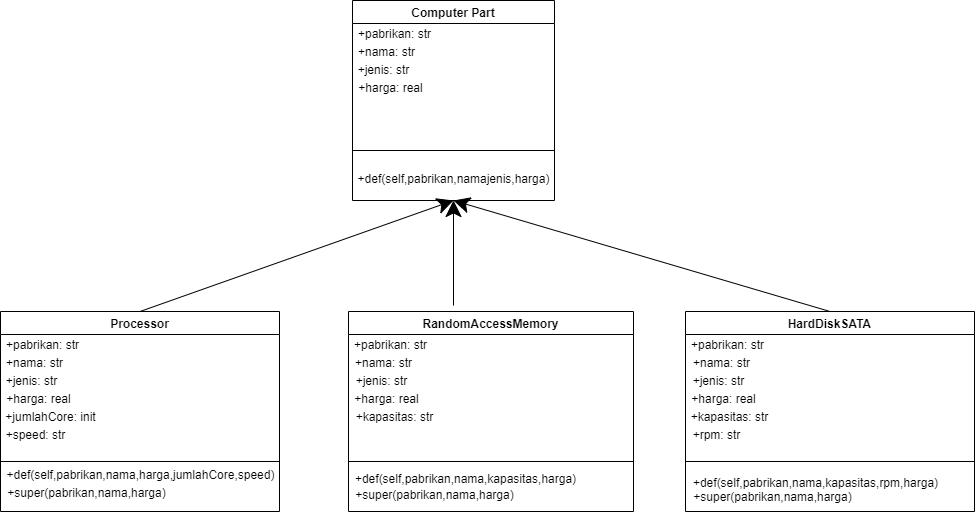

The diagram above was exported from draw.io. Its source (the exported page's mxGraphModel, read from the mxfile embedded in the PNG):
<mxGraphModel dx="1298" dy="474" grid="0" gridSize="10" guides="1" tooltips="1" connect="1" arrows="1" fold="1" page="0" pageScale="1" pageWidth="850" pageHeight="1100" math="0" shadow="0">
  <root>
    <mxCell id="yfwEiNYJ3yvENUXqoudv-0" />
    <mxCell id="yfwEiNYJ3yvENUXqoudv-1" parent="yfwEiNYJ3yvENUXqoudv-0" />
    <mxCell id="yfwEiNYJ3yvENUXqoudv-2" value="Computer Part" style="swimlane;hachureGap=4;" vertex="1" parent="yfwEiNYJ3yvENUXqoudv-1">
      <mxGeometry x="99" y="122" width="202" height="200" as="geometry" />
    </mxCell>
    <mxCell id="yfwEiNYJ3yvENUXqoudv-3" value="+pabrikan: str" style="text;html=1;align=center;verticalAlign=middle;resizable=0;points=[];autosize=1;strokeColor=none;fillColor=none;hachureGap=4;" vertex="1" parent="yfwEiNYJ3yvENUXqoudv-2">
      <mxGeometry y="25" width="83" height="18" as="geometry" />
    </mxCell>
    <mxCell id="yfwEiNYJ3yvENUXqoudv-4" value="+nama: str" style="text;html=1;align=center;verticalAlign=middle;resizable=0;points=[];autosize=1;strokeColor=none;fillColor=none;hachureGap=4;" vertex="1" parent="yfwEiNYJ3yvENUXqoudv-2">
      <mxGeometry y="43" width="67" height="18" as="geometry" />
    </mxCell>
    <mxCell id="yfwEiNYJ3yvENUXqoudv-5" value="+jenis: str" style="text;html=1;align=center;verticalAlign=middle;resizable=0;points=[];autosize=1;strokeColor=none;fillColor=none;hachureGap=4;" vertex="1" parent="yfwEiNYJ3yvENUXqoudv-2">
      <mxGeometry y="61" width="62" height="18" as="geometry" />
    </mxCell>
    <mxCell id="yfwEiNYJ3yvENUXqoudv-6" value="+harga: real" style="text;html=1;align=center;verticalAlign=middle;resizable=0;points=[];autosize=1;strokeColor=none;fillColor=none;hachureGap=4;" vertex="1" parent="yfwEiNYJ3yvENUXqoudv-2">
      <mxGeometry y="79" width="75" height="18" as="geometry" />
    </mxCell>
    <mxCell id="yfwEiNYJ3yvENUXqoudv-7" value="+def(self,pabrikan,namajenis,harga)" style="text;html=1;align=center;verticalAlign=middle;resizable=0;points=[];autosize=1;strokeColor=none;fillColor=none;hachureGap=4;" vertex="1" parent="yfwEiNYJ3yvENUXqoudv-2">
      <mxGeometry y="170" width="202" height="18" as="geometry" />
    </mxCell>
    <mxCell id="yfwEiNYJ3yvENUXqoudv-8" value="" style="endArrow=none;html=1;rounded=0;startSize=14;endSize=14;sourcePerimeterSpacing=8;targetPerimeterSpacing=8;curved=1;exitX=0;exitY=0.75;exitDx=0;exitDy=0;entryX=1;entryY=0.75;entryDx=0;entryDy=0;" edge="1" parent="yfwEiNYJ3yvENUXqoudv-1" source="yfwEiNYJ3yvENUXqoudv-2" target="yfwEiNYJ3yvENUXqoudv-2">
      <mxGeometry width="50" height="50" relative="1" as="geometry">
        <mxPoint x="174" y="247" as="sourcePoint" />
        <mxPoint x="224" y="197" as="targetPoint" />
      </mxGeometry>
    </mxCell>
    <mxCell id="yfwEiNYJ3yvENUXqoudv-9" value="Processor" style="swimlane;hachureGap=4;" vertex="1" parent="yfwEiNYJ3yvENUXqoudv-1">
      <mxGeometry x="-253" y="433" width="279" height="200" as="geometry" />
    </mxCell>
    <mxCell id="yfwEiNYJ3yvENUXqoudv-10" value="+pabrikan: str" style="text;html=1;align=center;verticalAlign=middle;resizable=0;points=[];autosize=1;strokeColor=none;fillColor=none;hachureGap=4;" vertex="1" parent="yfwEiNYJ3yvENUXqoudv-9">
      <mxGeometry y="25" width="83" height="18" as="geometry" />
    </mxCell>
    <mxCell id="yfwEiNYJ3yvENUXqoudv-11" value="+nama: str" style="text;html=1;align=center;verticalAlign=middle;resizable=0;points=[];autosize=1;strokeColor=none;fillColor=none;hachureGap=4;" vertex="1" parent="yfwEiNYJ3yvENUXqoudv-9">
      <mxGeometry y="43" width="67" height="18" as="geometry" />
    </mxCell>
    <mxCell id="yfwEiNYJ3yvENUXqoudv-12" value="+jenis: str" style="text;html=1;align=center;verticalAlign=middle;resizable=0;points=[];autosize=1;strokeColor=none;fillColor=none;hachureGap=4;" vertex="1" parent="yfwEiNYJ3yvENUXqoudv-9">
      <mxGeometry y="61" width="62" height="18" as="geometry" />
    </mxCell>
    <mxCell id="yfwEiNYJ3yvENUXqoudv-13" value="+harga: real" style="text;html=1;align=center;verticalAlign=middle;resizable=0;points=[];autosize=1;strokeColor=none;fillColor=none;hachureGap=4;" vertex="1" parent="yfwEiNYJ3yvENUXqoudv-9">
      <mxGeometry y="79" width="75" height="18" as="geometry" />
    </mxCell>
    <mxCell id="yfwEiNYJ3yvENUXqoudv-14" value="+jumlahCore: init" style="text;html=1;align=center;verticalAlign=middle;resizable=0;points=[];autosize=1;strokeColor=none;fillColor=none;hachureGap=4;" vertex="1" parent="yfwEiNYJ3yvENUXqoudv-9">
      <mxGeometry y="97" width="100" height="18" as="geometry" />
    </mxCell>
    <mxCell id="yfwEiNYJ3yvENUXqoudv-15" value="+speed: str" style="text;html=1;align=center;verticalAlign=middle;resizable=0;points=[];autosize=1;strokeColor=none;fillColor=none;hachureGap=4;" vertex="1" parent="yfwEiNYJ3yvENUXqoudv-9">
      <mxGeometry y="115" width="70" height="18" as="geometry" />
    </mxCell>
    <mxCell id="yfwEiNYJ3yvENUXqoudv-16" value="+def(self,pabrikan,nama,harga,jumlahCore,speed)" style="text;html=1;align=center;verticalAlign=middle;resizable=0;points=[];autosize=1;strokeColor=none;fillColor=none;hachureGap=4;" vertex="1" parent="yfwEiNYJ3yvENUXqoudv-9">
      <mxGeometry x="1" y="155" width="278" height="18" as="geometry" />
    </mxCell>
    <mxCell id="yfwEiNYJ3yvENUXqoudv-17" value="+super(pabrikan,nama,harga)" style="text;html=1;align=center;verticalAlign=middle;resizable=0;points=[];autosize=1;strokeColor=none;fillColor=none;hachureGap=4;" vertex="1" parent="yfwEiNYJ3yvENUXqoudv-9">
      <mxGeometry x="1" y="173" width="169" height="18" as="geometry" />
    </mxCell>
    <mxCell id="yfwEiNYJ3yvENUXqoudv-18" value="" style="endArrow=none;html=1;rounded=0;startSize=14;endSize=14;sourcePerimeterSpacing=8;targetPerimeterSpacing=8;curved=1;exitX=0;exitY=0.75;exitDx=0;exitDy=0;entryX=1;entryY=0.75;entryDx=0;entryDy=0;" edge="1" parent="yfwEiNYJ3yvENUXqoudv-1" source="yfwEiNYJ3yvENUXqoudv-9" target="yfwEiNYJ3yvENUXqoudv-9">
      <mxGeometry width="50" height="50" relative="1" as="geometry">
        <mxPoint x="174" y="455" as="sourcePoint" />
        <mxPoint x="224" y="405" as="targetPoint" />
      </mxGeometry>
    </mxCell>
    <mxCell id="yfwEiNYJ3yvENUXqoudv-19" value="RandomAccessMemory" style="swimlane;hachureGap=4;" vertex="1" parent="yfwEiNYJ3yvENUXqoudv-1">
      <mxGeometry x="95" y="433" width="285" height="200" as="geometry" />
    </mxCell>
    <mxCell id="yfwEiNYJ3yvENUXqoudv-20" value="+pabrikan: str" style="text;html=1;align=center;verticalAlign=middle;resizable=0;points=[];autosize=1;strokeColor=none;fillColor=none;hachureGap=4;" vertex="1" parent="yfwEiNYJ3yvENUXqoudv-19">
      <mxGeometry y="25" width="83" height="18" as="geometry" />
    </mxCell>
    <mxCell id="yfwEiNYJ3yvENUXqoudv-21" value="+nama: str" style="text;html=1;align=center;verticalAlign=middle;resizable=0;points=[];autosize=1;strokeColor=none;fillColor=none;hachureGap=4;" vertex="1" parent="yfwEiNYJ3yvENUXqoudv-19">
      <mxGeometry x="1.5" y="43" width="67" height="18" as="geometry" />
    </mxCell>
    <mxCell id="yfwEiNYJ3yvENUXqoudv-22" value="+jenis: str" style="text;html=1;align=center;verticalAlign=middle;resizable=0;points=[];autosize=1;strokeColor=none;fillColor=none;hachureGap=4;" vertex="1" parent="yfwEiNYJ3yvENUXqoudv-19">
      <mxGeometry x="1.5" y="61" width="62" height="18" as="geometry" />
    </mxCell>
    <mxCell id="yfwEiNYJ3yvENUXqoudv-23" value="+harga: real" style="text;html=1;align=center;verticalAlign=middle;resizable=0;points=[];autosize=1;strokeColor=none;fillColor=none;hachureGap=4;" vertex="1" parent="yfwEiNYJ3yvENUXqoudv-19">
      <mxGeometry y="79" width="75" height="18" as="geometry" />
    </mxCell>
    <mxCell id="yfwEiNYJ3yvENUXqoudv-24" value="+kapasitas: str" style="text;html=1;align=center;verticalAlign=middle;resizable=0;points=[];autosize=1;strokeColor=none;fillColor=none;hachureGap=4;" vertex="1" parent="yfwEiNYJ3yvENUXqoudv-19">
      <mxGeometry x="1.5" y="97" width="88" height="18" as="geometry" />
    </mxCell>
    <mxCell id="yfwEiNYJ3yvENUXqoudv-25" value="+super(pabrikan,nama,harga)" style="text;html=1;align=center;verticalAlign=middle;resizable=0;points=[];autosize=1;strokeColor=none;fillColor=none;hachureGap=4;" vertex="1" parent="yfwEiNYJ3yvENUXqoudv-19">
      <mxGeometry x="1.5" y="175" width="169" height="18" as="geometry" />
    </mxCell>
    <mxCell id="yfwEiNYJ3yvENUXqoudv-26" value="+def(self,pabrikan,nama,kapasitas,harga)" style="text;html=1;align=center;verticalAlign=middle;resizable=0;points=[];autosize=1;strokeColor=none;fillColor=none;hachureGap=4;" vertex="1" parent="yfwEiNYJ3yvENUXqoudv-19">
      <mxGeometry x="1.5" y="159" width="231" height="18" as="geometry" />
    </mxCell>
    <mxCell id="yfwEiNYJ3yvENUXqoudv-27" value="" style="endArrow=none;html=1;rounded=0;startSize=14;endSize=14;sourcePerimeterSpacing=8;targetPerimeterSpacing=8;curved=1;exitX=0;exitY=0.75;exitDx=0;exitDy=0;entryX=1;entryY=0.75;entryDx=0;entryDy=0;" edge="1" parent="yfwEiNYJ3yvENUXqoudv-1" source="yfwEiNYJ3yvENUXqoudv-19" target="yfwEiNYJ3yvENUXqoudv-19">
      <mxGeometry width="50" height="50" relative="1" as="geometry">
        <mxPoint x="174" y="455" as="sourcePoint" />
        <mxPoint x="224" y="405" as="targetPoint" />
      </mxGeometry>
    </mxCell>
    <mxCell id="yfwEiNYJ3yvENUXqoudv-28" value="HardDiskSATA" style="swimlane;hachureGap=4;" vertex="1" parent="yfwEiNYJ3yvENUXqoudv-1">
      <mxGeometry x="432" y="433" width="289" height="200" as="geometry" />
    </mxCell>
    <mxCell id="yfwEiNYJ3yvENUXqoudv-29" value="+pabrikan: str" style="text;html=1;align=center;verticalAlign=middle;resizable=0;points=[];autosize=1;strokeColor=none;fillColor=none;hachureGap=4;" vertex="1" parent="yfwEiNYJ3yvENUXqoudv-28">
      <mxGeometry y="25" width="83" height="18" as="geometry" />
    </mxCell>
    <mxCell id="yfwEiNYJ3yvENUXqoudv-30" value="+nama: str" style="text;html=1;align=center;verticalAlign=middle;resizable=0;points=[];autosize=1;strokeColor=none;fillColor=none;hachureGap=4;" vertex="1" parent="yfwEiNYJ3yvENUXqoudv-28">
      <mxGeometry x="2" y="43" width="67" height="18" as="geometry" />
    </mxCell>
    <mxCell id="yfwEiNYJ3yvENUXqoudv-31" value="+jenis: str" style="text;html=1;align=center;verticalAlign=middle;resizable=0;points=[];autosize=1;strokeColor=none;fillColor=none;hachureGap=4;" vertex="1" parent="yfwEiNYJ3yvENUXqoudv-28">
      <mxGeometry x="2" y="61" width="62" height="18" as="geometry" />
    </mxCell>
    <mxCell id="yfwEiNYJ3yvENUXqoudv-33" value="+harga: real" style="text;html=1;align=center;verticalAlign=middle;resizable=0;points=[];autosize=1;strokeColor=none;fillColor=none;hachureGap=4;" vertex="1" parent="yfwEiNYJ3yvENUXqoudv-28">
      <mxGeometry y="79" width="75" height="18" as="geometry" />
    </mxCell>
    <mxCell id="yfwEiNYJ3yvENUXqoudv-34" value="+kapasitas: str" style="text;html=1;align=center;verticalAlign=middle;resizable=0;points=[];autosize=1;strokeColor=none;fillColor=none;hachureGap=4;" vertex="1" parent="yfwEiNYJ3yvENUXqoudv-28">
      <mxGeometry y="97" width="88" height="18" as="geometry" />
    </mxCell>
    <mxCell id="yfwEiNYJ3yvENUXqoudv-35" value="+rpm: str" style="text;html=1;align=center;verticalAlign=middle;resizable=0;points=[];autosize=1;strokeColor=none;fillColor=none;hachureGap=4;" vertex="1" parent="yfwEiNYJ3yvENUXqoudv-28">
      <mxGeometry x="2" y="115" width="58" height="18" as="geometry" />
    </mxCell>
    <mxCell id="yfwEiNYJ3yvENUXqoudv-36" value="+super(pabrikan,nama,harga)" style="text;html=1;align=center;verticalAlign=middle;resizable=0;points=[];autosize=1;strokeColor=none;fillColor=none;hachureGap=4;" vertex="1" parent="yfwEiNYJ3yvENUXqoudv-28">
      <mxGeometry x="2" y="177" width="169" height="18" as="geometry" />
    </mxCell>
    <mxCell id="yfwEiNYJ3yvENUXqoudv-37" value="+def(self,pabrikan,nama,kapasitas,rpm,harga)" style="text;html=1;align=center;verticalAlign=middle;resizable=0;points=[];autosize=1;strokeColor=none;fillColor=none;hachureGap=4;" vertex="1" parent="yfwEiNYJ3yvENUXqoudv-28">
      <mxGeometry x="2" y="163" width="255" height="18" as="geometry" />
    </mxCell>
    <mxCell id="yfwEiNYJ3yvENUXqoudv-38" value="" style="endArrow=none;html=1;rounded=0;startSize=14;endSize=14;sourcePerimeterSpacing=8;targetPerimeterSpacing=8;curved=1;exitX=1;exitY=0.75;exitDx=0;exitDy=0;entryX=0;entryY=0.75;entryDx=0;entryDy=0;" edge="1" parent="yfwEiNYJ3yvENUXqoudv-1" source="yfwEiNYJ3yvENUXqoudv-28" target="yfwEiNYJ3yvENUXqoudv-28">
      <mxGeometry width="50" height="50" relative="1" as="geometry">
        <mxPoint x="343" y="538" as="sourcePoint" />
        <mxPoint x="393" y="488" as="targetPoint" />
      </mxGeometry>
    </mxCell>
    <mxCell id="yfwEiNYJ3yvENUXqoudv-39" value="" style="endArrow=classic;html=1;rounded=0;startSize=14;endSize=14;sourcePerimeterSpacing=8;targetPerimeterSpacing=8;curved=1;entryX=0.5;entryY=1;entryDx=0;entryDy=0;" edge="1" parent="yfwEiNYJ3yvENUXqoudv-1" target="yfwEiNYJ3yvENUXqoudv-2">
      <mxGeometry width="50" height="50" relative="1" as="geometry">
        <mxPoint x="200" y="427" as="sourcePoint" />
        <mxPoint x="393" y="488" as="targetPoint" />
      </mxGeometry>
    </mxCell>
    <mxCell id="yfwEiNYJ3yvENUXqoudv-40" value="" style="endArrow=classic;html=1;rounded=0;startSize=14;endSize=14;sourcePerimeterSpacing=8;targetPerimeterSpacing=8;curved=1;exitX=0.5;exitY=0;exitDx=0;exitDy=0;entryX=0.5;entryY=1;entryDx=0;entryDy=0;" edge="1" parent="yfwEiNYJ3yvENUXqoudv-1" source="yfwEiNYJ3yvENUXqoudv-9" target="yfwEiNYJ3yvENUXqoudv-2">
      <mxGeometry width="50" height="50" relative="1" as="geometry">
        <mxPoint x="343" y="538" as="sourcePoint" />
        <mxPoint x="393" y="488" as="targetPoint" />
      </mxGeometry>
    </mxCell>
    <mxCell id="yfwEiNYJ3yvENUXqoudv-42" value="" style="endArrow=classic;html=1;rounded=0;startSize=14;endSize=14;sourcePerimeterSpacing=8;targetPerimeterSpacing=8;curved=1;entryX=0.5;entryY=1;entryDx=0;entryDy=0;exitX=0.5;exitY=0;exitDx=0;exitDy=0;" edge="1" parent="yfwEiNYJ3yvENUXqoudv-1" source="yfwEiNYJ3yvENUXqoudv-28" target="yfwEiNYJ3yvENUXqoudv-2">
      <mxGeometry width="50" height="50" relative="1" as="geometry">
        <mxPoint x="147" y="546" as="sourcePoint" />
        <mxPoint x="197" y="496" as="targetPoint" />
      </mxGeometry>
    </mxCell>
  </root>
</mxGraphModel>